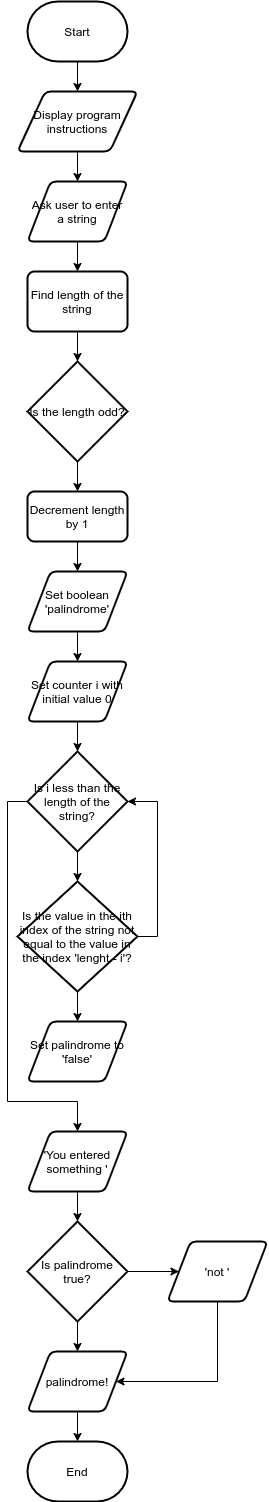

The diagram above was exported from draw.io. Its source (the exported page's mxGraphModel, read from the mxfile embedded in the PNG):
<mxGraphModel dx="868" dy="504" grid="1" gridSize="10" guides="1" tooltips="1" connect="1" arrows="1" fold="1" page="0" pageScale="1" pageWidth="850" pageHeight="1100" math="0" shadow="0">
  <root>
    <mxCell id="0" />
    <mxCell id="1" parent="0" />
    <mxCell id="3ufqAh2mqwiDaziekGI9-2" style="edgeStyle=orthogonalEdgeStyle;rounded=0;orthogonalLoop=1;jettySize=auto;html=1;exitX=0.5;exitY=1;exitDx=0;exitDy=0;exitPerimeter=0;entryX=0.5;entryY=0;entryDx=0;entryDy=0;" parent="1" source="3ufqAh2mqwiDaziekGI9-1" target="XBsjPc2BQ-h4c5yccfxV-5" edge="1">
      <mxGeometry relative="1" as="geometry">
        <mxPoint x="410" y="160" as="targetPoint" />
      </mxGeometry>
    </mxCell>
    <mxCell id="3ufqAh2mqwiDaziekGI9-1" value="Start" style="strokeWidth=2;html=1;shape=mxgraph.flowchart.terminator;whiteSpace=wrap;" parent="1" vertex="1">
      <mxGeometry x="360" y="70" width="100" height="60" as="geometry" />
    </mxCell>
    <mxCell id="3ufqAh2mqwiDaziekGI9-4" style="edgeStyle=orthogonalEdgeStyle;rounded=0;orthogonalLoop=1;jettySize=auto;html=1;exitX=0.5;exitY=1;exitDx=0;exitDy=0;" parent="1" source="XBsjPc2BQ-h4c5yccfxV-5" target="3ufqAh2mqwiDaziekGI9-5" edge="1">
      <mxGeometry relative="1" as="geometry">
        <mxPoint x="410" y="260" as="targetPoint" />
        <mxPoint x="410" y="221.60000000000002" as="sourcePoint" />
      </mxGeometry>
    </mxCell>
    <mxCell id="3ufqAh2mqwiDaziekGI9-6" style="edgeStyle=orthogonalEdgeStyle;rounded=0;orthogonalLoop=1;jettySize=auto;html=1;exitX=0.5;exitY=1;exitDx=0;exitDy=0;" parent="1" source="3ufqAh2mqwiDaziekGI9-5" target="3ufqAh2mqwiDaziekGI9-7" edge="1">
      <mxGeometry relative="1" as="geometry">
        <mxPoint x="410" y="360" as="targetPoint" />
      </mxGeometry>
    </mxCell>
    <mxCell id="3ufqAh2mqwiDaziekGI9-5" value="Ask user to enter a string" style="shape=parallelogram;html=1;strokeWidth=2;perimeter=parallelogramPerimeter;whiteSpace=wrap;rounded=1;arcSize=12;size=0.23;" parent="1" vertex="1">
      <mxGeometry x="360" y="250" width="100" height="60" as="geometry" />
    </mxCell>
    <mxCell id="XBsjPc2BQ-h4c5yccfxV-6" style="edgeStyle=orthogonalEdgeStyle;rounded=0;orthogonalLoop=1;jettySize=auto;html=1;exitX=0.5;exitY=1;exitDx=0;exitDy=0;" parent="1" source="3ufqAh2mqwiDaziekGI9-7" target="XBsjPc2BQ-h4c5yccfxV-7" edge="1">
      <mxGeometry relative="1" as="geometry">
        <mxPoint x="410" y="470" as="targetPoint" />
      </mxGeometry>
    </mxCell>
    <mxCell id="3ufqAh2mqwiDaziekGI9-7" value="Find length of the string" style="rounded=1;whiteSpace=wrap;html=1;absoluteArcSize=1;arcSize=14;strokeWidth=2;" parent="1" vertex="1">
      <mxGeometry x="360" y="340" width="100" height="60" as="geometry" />
    </mxCell>
    <mxCell id="XBsjPc2BQ-h4c5yccfxV-5" value="&lt;span&gt;Display program instructions&lt;/span&gt;" style="shape=parallelogram;html=1;strokeWidth=2;perimeter=parallelogramPerimeter;whiteSpace=wrap;rounded=1;arcSize=12;size=0.23;" parent="1" vertex="1">
      <mxGeometry x="350" y="160" width="120" height="60" as="geometry" />
    </mxCell>
    <mxCell id="XBsjPc2BQ-h4c5yccfxV-8" style="edgeStyle=orthogonalEdgeStyle;rounded=0;orthogonalLoop=1;jettySize=auto;html=1;exitX=0.5;exitY=1;exitDx=0;exitDy=0;exitPerimeter=0;" parent="1" source="XBsjPc2BQ-h4c5yccfxV-7" target="XBsjPc2BQ-h4c5yccfxV-9" edge="1">
      <mxGeometry relative="1" as="geometry">
        <mxPoint x="410" y="610" as="targetPoint" />
      </mxGeometry>
    </mxCell>
    <mxCell id="XBsjPc2BQ-h4c5yccfxV-7" value="Is the length odd?" style="strokeWidth=2;html=1;shape=mxgraph.flowchart.decision;whiteSpace=wrap;" parent="1" vertex="1">
      <mxGeometry x="360" y="430" width="100" height="100" as="geometry" />
    </mxCell>
    <mxCell id="gFA5EnpGl81qnXhDNO-g-1" style="edgeStyle=orthogonalEdgeStyle;rounded=0;orthogonalLoop=1;jettySize=auto;html=1;exitX=0.5;exitY=1;exitDx=0;exitDy=0;" parent="1" source="XBsjPc2BQ-h4c5yccfxV-9" target="gFA5EnpGl81qnXhDNO-g-2" edge="1">
      <mxGeometry relative="1" as="geometry">
        <mxPoint x="410" y="640" as="targetPoint" />
      </mxGeometry>
    </mxCell>
    <mxCell id="XBsjPc2BQ-h4c5yccfxV-9" value="Decrement length by 1" style="rounded=1;whiteSpace=wrap;html=1;absoluteArcSize=1;arcSize=14;strokeWidth=2;" parent="1" vertex="1">
      <mxGeometry x="360" y="560" width="100" height="50" as="geometry" />
    </mxCell>
    <mxCell id="VKGx1B_9zsbTnHC2tcj8-1" style="edgeStyle=orthogonalEdgeStyle;rounded=0;orthogonalLoop=1;jettySize=auto;html=1;exitX=0.5;exitY=1;exitDx=0;exitDy=0;" edge="1" parent="1" source="gFA5EnpGl81qnXhDNO-g-2" target="VKGx1B_9zsbTnHC2tcj8-2">
      <mxGeometry relative="1" as="geometry">
        <mxPoint x="410" y="740" as="targetPoint" />
      </mxGeometry>
    </mxCell>
    <mxCell id="gFA5EnpGl81qnXhDNO-g-2" value="Set boolean 'palindrome'" style="shape=parallelogram;html=1;strokeWidth=2;perimeter=parallelogramPerimeter;whiteSpace=wrap;rounded=1;arcSize=12;size=0.23;" parent="1" vertex="1">
      <mxGeometry x="360" y="640" width="100" height="60" as="geometry" />
    </mxCell>
    <mxCell id="VKGx1B_9zsbTnHC2tcj8-3" style="edgeStyle=orthogonalEdgeStyle;rounded=0;orthogonalLoop=1;jettySize=auto;html=1;exitX=0.5;exitY=1;exitDx=0;exitDy=0;" edge="1" parent="1" source="VKGx1B_9zsbTnHC2tcj8-2" target="VKGx1B_9zsbTnHC2tcj8-4">
      <mxGeometry relative="1" as="geometry">
        <mxPoint x="410" y="830" as="targetPoint" />
      </mxGeometry>
    </mxCell>
    <mxCell id="VKGx1B_9zsbTnHC2tcj8-2" value="Set counter i with initial value 0" style="shape=parallelogram;html=1;strokeWidth=2;perimeter=parallelogramPerimeter;whiteSpace=wrap;rounded=1;arcSize=12;size=0.23;" vertex="1" parent="1">
      <mxGeometry x="360" y="730" width="100" height="60" as="geometry" />
    </mxCell>
    <mxCell id="VKGx1B_9zsbTnHC2tcj8-5" style="edgeStyle=orthogonalEdgeStyle;rounded=0;orthogonalLoop=1;jettySize=auto;html=1;exitX=0.5;exitY=1;exitDx=0;exitDy=0;exitPerimeter=0;" edge="1" parent="1" source="VKGx1B_9zsbTnHC2tcj8-4" target="VKGx1B_9zsbTnHC2tcj8-6">
      <mxGeometry relative="1" as="geometry">
        <mxPoint x="410" y="960" as="targetPoint" />
      </mxGeometry>
    </mxCell>
    <mxCell id="VKGx1B_9zsbTnHC2tcj8-10" style="edgeStyle=orthogonalEdgeStyle;rounded=0;orthogonalLoop=1;jettySize=auto;html=1;exitX=0;exitY=0.5;exitDx=0;exitDy=0;exitPerimeter=0;" edge="1" parent="1" source="VKGx1B_9zsbTnHC2tcj8-4" target="VKGx1B_9zsbTnHC2tcj8-11">
      <mxGeometry relative="1" as="geometry">
        <mxPoint x="410" y="1240" as="targetPoint" />
        <Array as="points">
          <mxPoint x="340" y="870" />
          <mxPoint x="340" y="1170" />
          <mxPoint x="410" y="1170" />
        </Array>
      </mxGeometry>
    </mxCell>
    <mxCell id="VKGx1B_9zsbTnHC2tcj8-4" value="Is i less than the length of the string?" style="strokeWidth=2;html=1;shape=mxgraph.flowchart.decision;whiteSpace=wrap;" vertex="1" parent="1">
      <mxGeometry x="360" y="820" width="100" height="100" as="geometry" />
    </mxCell>
    <mxCell id="VKGx1B_9zsbTnHC2tcj8-7" style="edgeStyle=orthogonalEdgeStyle;rounded=0;orthogonalLoop=1;jettySize=auto;html=1;exitX=0.5;exitY=1;exitDx=0;exitDy=0;exitPerimeter=0;" edge="1" parent="1" source="VKGx1B_9zsbTnHC2tcj8-6" target="VKGx1B_9zsbTnHC2tcj8-8">
      <mxGeometry relative="1" as="geometry">
        <mxPoint x="410" y="1090" as="targetPoint" />
      </mxGeometry>
    </mxCell>
    <mxCell id="VKGx1B_9zsbTnHC2tcj8-9" style="edgeStyle=orthogonalEdgeStyle;rounded=0;orthogonalLoop=1;jettySize=auto;html=1;exitX=1;exitY=0.5;exitDx=0;exitDy=0;exitPerimeter=0;entryX=1;entryY=0.5;entryDx=0;entryDy=0;entryPerimeter=0;" edge="1" parent="1" source="VKGx1B_9zsbTnHC2tcj8-6" target="VKGx1B_9zsbTnHC2tcj8-4">
      <mxGeometry relative="1" as="geometry" />
    </mxCell>
    <mxCell id="VKGx1B_9zsbTnHC2tcj8-6" value="Is the value in the ith index of the string not equal to the value in the index 'lenght - i'?" style="strokeWidth=2;html=1;shape=mxgraph.flowchart.decision;whiteSpace=wrap;" vertex="1" parent="1">
      <mxGeometry x="350" y="950" width="120" height="110" as="geometry" />
    </mxCell>
    <mxCell id="VKGx1B_9zsbTnHC2tcj8-8" value="Set palindrome to 'false'" style="shape=parallelogram;html=1;strokeWidth=2;perimeter=parallelogramPerimeter;whiteSpace=wrap;rounded=1;arcSize=12;size=0.23;" vertex="1" parent="1">
      <mxGeometry x="360" y="1090" width="100" height="60" as="geometry" />
    </mxCell>
    <mxCell id="VKGx1B_9zsbTnHC2tcj8-12" style="edgeStyle=orthogonalEdgeStyle;rounded=0;orthogonalLoop=1;jettySize=auto;html=1;exitX=0.5;exitY=1;exitDx=0;exitDy=0;" edge="1" parent="1" source="VKGx1B_9zsbTnHC2tcj8-11" target="VKGx1B_9zsbTnHC2tcj8-13">
      <mxGeometry relative="1" as="geometry">
        <mxPoint x="410" y="1300" as="targetPoint" />
      </mxGeometry>
    </mxCell>
    <mxCell id="VKGx1B_9zsbTnHC2tcj8-11" value="'You entered something '" style="shape=parallelogram;html=1;strokeWidth=2;perimeter=parallelogramPerimeter;whiteSpace=wrap;rounded=1;arcSize=12;size=0.23;" vertex="1" parent="1">
      <mxGeometry x="360" y="1200" width="100" height="60" as="geometry" />
    </mxCell>
    <mxCell id="VKGx1B_9zsbTnHC2tcj8-14" style="edgeStyle=orthogonalEdgeStyle;rounded=0;orthogonalLoop=1;jettySize=auto;html=1;exitX=0.5;exitY=1;exitDx=0;exitDy=0;exitPerimeter=0;" edge="1" parent="1" source="VKGx1B_9zsbTnHC2tcj8-13" target="VKGx1B_9zsbTnHC2tcj8-15">
      <mxGeometry relative="1" as="geometry">
        <mxPoint x="410" y="1430" as="targetPoint" />
      </mxGeometry>
    </mxCell>
    <mxCell id="VKGx1B_9zsbTnHC2tcj8-16" style="edgeStyle=orthogonalEdgeStyle;rounded=0;orthogonalLoop=1;jettySize=auto;html=1;exitX=1;exitY=0.5;exitDx=0;exitDy=0;exitPerimeter=0;" edge="1" parent="1" source="VKGx1B_9zsbTnHC2tcj8-13" target="VKGx1B_9zsbTnHC2tcj8-17">
      <mxGeometry relative="1" as="geometry">
        <mxPoint x="510" y="1340" as="targetPoint" />
      </mxGeometry>
    </mxCell>
    <mxCell id="VKGx1B_9zsbTnHC2tcj8-13" value="Is palindrome true?" style="strokeWidth=2;html=1;shape=mxgraph.flowchart.decision;whiteSpace=wrap;" vertex="1" parent="1">
      <mxGeometry x="360" y="1290" width="100" height="100" as="geometry" />
    </mxCell>
    <mxCell id="VKGx1B_9zsbTnHC2tcj8-19" style="edgeStyle=orthogonalEdgeStyle;rounded=0;orthogonalLoop=1;jettySize=auto;html=1;exitX=0.5;exitY=1;exitDx=0;exitDy=0;" edge="1" parent="1" source="VKGx1B_9zsbTnHC2tcj8-15" target="VKGx1B_9zsbTnHC2tcj8-20">
      <mxGeometry relative="1" as="geometry">
        <mxPoint x="410" y="1520" as="targetPoint" />
      </mxGeometry>
    </mxCell>
    <mxCell id="VKGx1B_9zsbTnHC2tcj8-15" value="palindrome!" style="shape=parallelogram;html=1;strokeWidth=2;perimeter=parallelogramPerimeter;whiteSpace=wrap;rounded=1;arcSize=12;size=0.23;" vertex="1" parent="1">
      <mxGeometry x="360" y="1420" width="100" height="60" as="geometry" />
    </mxCell>
    <mxCell id="VKGx1B_9zsbTnHC2tcj8-18" style="edgeStyle=orthogonalEdgeStyle;rounded=0;orthogonalLoop=1;jettySize=auto;html=1;exitX=0.5;exitY=1;exitDx=0;exitDy=0;entryX=1;entryY=0.5;entryDx=0;entryDy=0;" edge="1" parent="1" source="VKGx1B_9zsbTnHC2tcj8-17" target="VKGx1B_9zsbTnHC2tcj8-15">
      <mxGeometry relative="1" as="geometry">
        <Array as="points">
          <mxPoint x="550" y="1450" />
        </Array>
      </mxGeometry>
    </mxCell>
    <mxCell id="VKGx1B_9zsbTnHC2tcj8-17" value="'not '" style="shape=parallelogram;html=1;strokeWidth=2;perimeter=parallelogramPerimeter;whiteSpace=wrap;rounded=1;arcSize=12;size=0.23;" vertex="1" parent="1">
      <mxGeometry x="500" y="1310" width="100" height="60" as="geometry" />
    </mxCell>
    <mxCell id="VKGx1B_9zsbTnHC2tcj8-20" value="End" style="strokeWidth=2;html=1;shape=mxgraph.flowchart.terminator;whiteSpace=wrap;" vertex="1" parent="1">
      <mxGeometry x="360" y="1510" width="100" height="60" as="geometry" />
    </mxCell>
  </root>
</mxGraphModel>